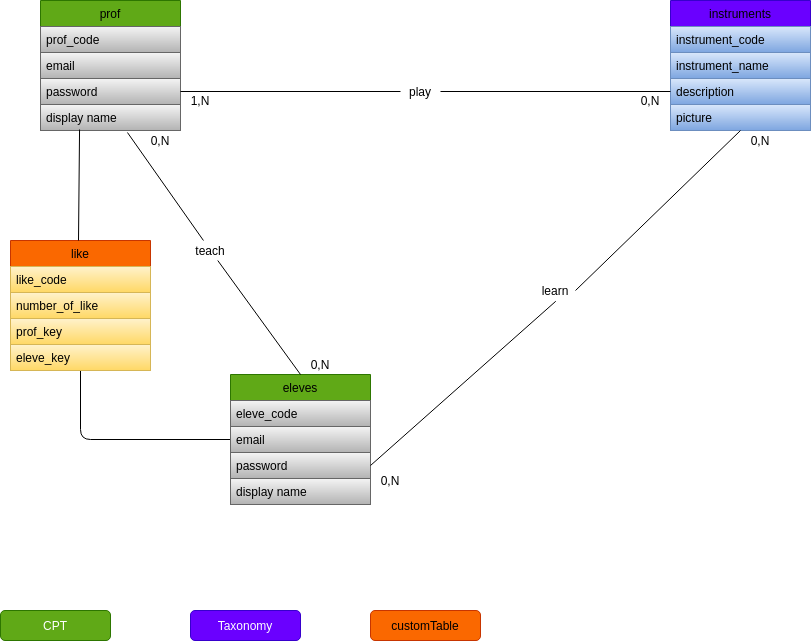

The diagram above was exported from draw.io. Its source (the exported page's mxGraphModel, read from the mxfile embedded in the PNG):
<mxGraphModel dx="1026" dy="670" grid="1" gridSize="10" guides="1" tooltips="1" connect="1" arrows="1" fold="1" page="1" pageScale="1" pageWidth="1169" pageHeight="827" math="0" shadow="0">
  <root>
    <mxCell id="0" />
    <mxCell id="1" parent="0" />
    <mxCell id="55" style="edgeStyle=none;html=1;exitX=0;exitY=0.5;exitDx=0;exitDy=0;entryX=0.5;entryY=1;entryDx=0;entryDy=0;fontColor=#000000;endArrow=none;endFill=0;" edge="1" parent="1" source="2" target="42">
      <mxGeometry relative="1" as="geometry">
        <Array as="points">
          <mxPoint x="110" y="519" />
        </Array>
      </mxGeometry>
    </mxCell>
    <mxCell id="2" value="eleves" style="swimlane;fontStyle=0;childLayout=stackLayout;horizontal=1;startSize=26;horizontalStack=0;resizeParent=1;resizeParentMax=0;resizeLast=0;collapsible=1;marginBottom=0;fillColor=#60a917;strokeColor=#2D7600;fontColor=#000000;" parent="1" vertex="1">
      <mxGeometry x="260" y="454" width="140" height="130" as="geometry" />
    </mxCell>
    <mxCell id="3" value="eleve_code" style="text;strokeColor=#666666;fillColor=#f5f5f5;align=left;verticalAlign=top;spacingLeft=4;spacingRight=4;overflow=hidden;rotatable=0;points=[[0,0.5],[1,0.5]];portConstraint=eastwest;gradientColor=#b3b3b3;fontColor=#000000;" parent="2" vertex="1">
      <mxGeometry y="26" width="140" height="26" as="geometry" />
    </mxCell>
    <mxCell id="4" value="email" style="text;strokeColor=#666666;fillColor=#f5f5f5;align=left;verticalAlign=top;spacingLeft=4;spacingRight=4;overflow=hidden;rotatable=0;points=[[0,0.5],[1,0.5]];portConstraint=eastwest;gradientColor=#b3b3b3;fontColor=#000000;" parent="2" vertex="1">
      <mxGeometry y="52" width="140" height="26" as="geometry" />
    </mxCell>
    <mxCell id="5" value="password" style="text;strokeColor=#666666;fillColor=#f5f5f5;align=left;verticalAlign=top;spacingLeft=4;spacingRight=4;overflow=hidden;rotatable=0;points=[[0,0.5],[1,0.5]];portConstraint=eastwest;gradientColor=#b3b3b3;fontColor=#000000;" parent="2" vertex="1">
      <mxGeometry y="78" width="140" height="26" as="geometry" />
    </mxCell>
    <mxCell id="6" value="display name" style="text;strokeColor=#666666;fillColor=#f5f5f5;align=left;verticalAlign=top;spacingLeft=4;spacingRight=4;overflow=hidden;rotatable=0;points=[[0,0.5],[1,0.5]];portConstraint=eastwest;gradientColor=#b3b3b3;fontColor=#000000;" parent="2" vertex="1">
      <mxGeometry y="104" width="140" height="26" as="geometry" />
    </mxCell>
    <mxCell id="8" value="instruments" style="swimlane;fontStyle=0;childLayout=stackLayout;horizontal=1;startSize=26;horizontalStack=0;resizeParent=1;resizeParentMax=0;resizeLast=0;collapsible=1;marginBottom=0;fillColor=#6a00ff;strokeColor=#3700CC;fontColor=#000000;" parent="1" vertex="1">
      <mxGeometry x="700" y="80" width="140" height="130" as="geometry" />
    </mxCell>
    <mxCell id="9" value="instrument_code" style="text;strokeColor=#6c8ebf;fillColor=#dae8fc;align=left;verticalAlign=top;spacingLeft=4;spacingRight=4;overflow=hidden;rotatable=0;points=[[0,0.5],[1,0.5]];portConstraint=eastwest;gradientColor=#7ea6e0;fontColor=#000000;" parent="8" vertex="1">
      <mxGeometry y="26" width="140" height="26" as="geometry" />
    </mxCell>
    <mxCell id="10" value="instrument_name" style="text;strokeColor=#6c8ebf;fillColor=#dae8fc;align=left;verticalAlign=top;spacingLeft=4;spacingRight=4;overflow=hidden;rotatable=0;points=[[0,0.5],[1,0.5]];portConstraint=eastwest;gradientColor=#7ea6e0;fontColor=#000000;" parent="8" vertex="1">
      <mxGeometry y="52" width="140" height="26" as="geometry" />
    </mxCell>
    <mxCell id="11" value="description" style="text;strokeColor=#6c8ebf;fillColor=#dae8fc;align=left;verticalAlign=top;spacingLeft=4;spacingRight=4;overflow=hidden;rotatable=0;points=[[0,0.5],[1,0.5]];portConstraint=eastwest;gradientColor=#7ea6e0;fontColor=#000000;" parent="8" vertex="1">
      <mxGeometry y="78" width="140" height="26" as="geometry" />
    </mxCell>
    <mxCell id="12" value="picture" style="text;strokeColor=#6c8ebf;fillColor=#dae8fc;align=left;verticalAlign=top;spacingLeft=4;spacingRight=4;overflow=hidden;rotatable=0;points=[[0,0.5],[1,0.5]];portConstraint=eastwest;gradientColor=#7ea6e0;fontColor=#000000;" parent="8" vertex="1">
      <mxGeometry y="104" width="140" height="26" as="geometry" />
    </mxCell>
    <mxCell id="14" value="prof" style="swimlane;fontStyle=0;childLayout=stackLayout;horizontal=1;startSize=26;horizontalStack=0;resizeParent=1;resizeParentMax=0;resizeLast=0;collapsible=1;marginBottom=0;fillColor=#60a917;strokeColor=#2D7600;fontColor=#000000;" parent="1" vertex="1">
      <mxGeometry x="70" y="80" width="140" height="130" as="geometry" />
    </mxCell>
    <mxCell id="15" value="prof_code" style="text;strokeColor=#666666;fillColor=#f5f5f5;align=left;verticalAlign=top;spacingLeft=4;spacingRight=4;overflow=hidden;rotatable=0;points=[[0,0.5],[1,0.5]];portConstraint=eastwest;gradientColor=#b3b3b3;fontColor=#000000;" parent="14" vertex="1">
      <mxGeometry y="26" width="140" height="26" as="geometry" />
    </mxCell>
    <mxCell id="16" value="email" style="text;strokeColor=#666666;fillColor=#f5f5f5;align=left;verticalAlign=top;spacingLeft=4;spacingRight=4;overflow=hidden;rotatable=0;points=[[0,0.5],[1,0.5]];portConstraint=eastwest;gradientColor=#b3b3b3;fontColor=#000000;" parent="14" vertex="1">
      <mxGeometry y="52" width="140" height="26" as="geometry" />
    </mxCell>
    <mxCell id="17" value="password" style="text;strokeColor=#666666;fillColor=#f5f5f5;align=left;verticalAlign=top;spacingLeft=4;spacingRight=4;overflow=hidden;rotatable=0;points=[[0,0.5],[1,0.5]];portConstraint=eastwest;gradientColor=#b3b3b3;fontColor=#000000;" parent="14" vertex="1">
      <mxGeometry y="78" width="140" height="26" as="geometry" />
    </mxCell>
    <mxCell id="18" value="display name" style="text;strokeColor=#666666;fillColor=#f5f5f5;align=left;verticalAlign=top;spacingLeft=4;spacingRight=4;overflow=hidden;rotatable=0;points=[[0,0.5],[1,0.5]];portConstraint=eastwest;gradientColor=#b3b3b3;fontColor=#000000;" parent="14" vertex="1">
      <mxGeometry y="104" width="140" height="26" as="geometry" />
    </mxCell>
    <mxCell id="20" value="" style="endArrow=none;html=1;entryX=0;entryY=0.5;entryDx=0;entryDy=0;startArrow=none;endFill=0;" parent="1" source="28" target="11" edge="1">
      <mxGeometry width="50" height="50" relative="1" as="geometry">
        <mxPoint x="510" y="480" as="sourcePoint" />
        <mxPoint x="380" y="171" as="targetPoint" />
      </mxGeometry>
    </mxCell>
    <mxCell id="21" value="" style="endArrow=none;html=1;startArrow=none;entryX=0.5;entryY=0;entryDx=0;entryDy=0;endFill=0;" parent="1" source="26" target="2" edge="1">
      <mxGeometry width="50" height="50" relative="1" as="geometry">
        <mxPoint x="150" y="240" as="sourcePoint" />
        <mxPoint x="150" y="410" as="targetPoint" />
      </mxGeometry>
    </mxCell>
    <mxCell id="22" value="CPT" style="rounded=1;whiteSpace=wrap;html=1;fillColor=#60a917;strokeColor=#2D7600;fontColor=#ffffff;" parent="1" vertex="1">
      <mxGeometry x="30" y="690" width="110" height="30" as="geometry" />
    </mxCell>
    <mxCell id="24" value="Taxonomy" style="rounded=1;whiteSpace=wrap;html=1;fillColor=#6a00ff;strokeColor=#3700CC;fontColor=#ffffff;" parent="1" vertex="1">
      <mxGeometry x="220" y="690" width="110" height="30" as="geometry" />
    </mxCell>
    <mxCell id="25" value="customTable" style="rounded=1;whiteSpace=wrap;html=1;fillColor=#fa6800;strokeColor=#C73500;fontColor=#000000;" parent="1" vertex="1">
      <mxGeometry x="400" y="690" width="110" height="30" as="geometry" />
    </mxCell>
    <mxCell id="26" value="teach" style="text;html=1;strokeColor=none;fillColor=none;align=center;verticalAlign=middle;whiteSpace=wrap;rounded=0;" parent="1" vertex="1">
      <mxGeometry x="220" y="320" width="40" height="20" as="geometry" />
    </mxCell>
    <mxCell id="27" value="" style="endArrow=none;html=1;exitX=0.621;exitY=1.077;exitDx=0;exitDy=0;exitPerimeter=0;" parent="1" target="26" edge="1" source="18">
      <mxGeometry width="50" height="50" relative="1" as="geometry">
        <mxPoint x="150" y="240" as="sourcePoint" />
        <mxPoint x="150" y="410" as="targetPoint" />
      </mxGeometry>
    </mxCell>
    <mxCell id="28" value="play" style="text;html=1;strokeColor=none;fillColor=none;align=center;verticalAlign=middle;whiteSpace=wrap;rounded=0;" parent="1" vertex="1">
      <mxGeometry x="430" y="161" width="40" height="20" as="geometry" />
    </mxCell>
    <mxCell id="29" value="" style="endArrow=none;html=1;entryX=0;entryY=0.5;entryDx=0;entryDy=0;" parent="1" source="17" target="28" edge="1">
      <mxGeometry width="50" height="50" relative="1" as="geometry">
        <mxPoint x="210" y="171" as="sourcePoint" />
        <mxPoint x="700" y="171" as="targetPoint" />
      </mxGeometry>
    </mxCell>
    <mxCell id="30" value="0,N" style="text;html=1;strokeColor=none;fillColor=none;align=center;verticalAlign=middle;whiteSpace=wrap;rounded=0;" parent="1" vertex="1">
      <mxGeometry x="170" y="210" width="40" height="20" as="geometry" />
    </mxCell>
    <mxCell id="32" value="0,N" style="text;html=1;strokeColor=none;fillColor=none;align=center;verticalAlign=middle;whiteSpace=wrap;rounded=0;" parent="1" vertex="1">
      <mxGeometry x="660" y="170" width="40" height="20" as="geometry" />
    </mxCell>
    <mxCell id="33" value="0,N" style="text;html=1;strokeColor=none;fillColor=none;align=center;verticalAlign=middle;whiteSpace=wrap;rounded=0;" parent="1" vertex="1">
      <mxGeometry x="330" y="434" width="40" height="20" as="geometry" />
    </mxCell>
    <mxCell id="34" value="1,N" style="text;html=1;strokeColor=none;fillColor=none;align=center;verticalAlign=middle;whiteSpace=wrap;rounded=0;" parent="1" vertex="1">
      <mxGeometry x="210" y="170" width="40" height="20" as="geometry" />
    </mxCell>
    <mxCell id="42" value="like" style="swimlane;fontStyle=0;childLayout=stackLayout;horizontal=1;startSize=26;horizontalStack=0;resizeParent=1;resizeParentMax=0;resizeLast=0;collapsible=1;marginBottom=0;fillColor=#fa6800;strokeColor=#C73500;fontColor=#000000;" parent="1" vertex="1">
      <mxGeometry x="40" y="320" width="140" height="130" as="geometry" />
    </mxCell>
    <mxCell id="43" value="like_code" style="text;strokeColor=#d6b656;fillColor=#fff2cc;align=left;verticalAlign=top;spacingLeft=4;spacingRight=4;overflow=hidden;rotatable=0;points=[[0,0.5],[1,0.5]];portConstraint=eastwest;gradientColor=#ffd966;fontColor=#000000;" parent="42" vertex="1">
      <mxGeometry y="26" width="140" height="26" as="geometry" />
    </mxCell>
    <mxCell id="61" value="number_of_like" style="text;strokeColor=#d6b656;fillColor=#fff2cc;align=left;verticalAlign=top;spacingLeft=4;spacingRight=4;overflow=hidden;rotatable=0;points=[[0,0.5],[1,0.5]];portConstraint=eastwest;gradientColor=#ffd966;fontColor=#000000;" vertex="1" parent="42">
      <mxGeometry y="52" width="140" height="26" as="geometry" />
    </mxCell>
    <mxCell id="44" value="prof_key" style="text;strokeColor=#d6b656;fillColor=#fff2cc;align=left;verticalAlign=top;spacingLeft=4;spacingRight=4;overflow=hidden;rotatable=0;points=[[0,0.5],[1,0.5]];portConstraint=eastwest;gradientColor=#ffd966;fontColor=#000000;" parent="42" vertex="1">
      <mxGeometry y="78" width="140" height="26" as="geometry" />
    </mxCell>
    <mxCell id="60" value="eleve_key" style="text;strokeColor=#d6b656;fillColor=#fff2cc;align=left;verticalAlign=top;spacingLeft=4;spacingRight=4;overflow=hidden;rotatable=0;points=[[0,0.5],[1,0.5]];portConstraint=eastwest;gradientColor=#ffd966;fontColor=#000000;" vertex="1" parent="42">
      <mxGeometry y="104" width="140" height="26" as="geometry" />
    </mxCell>
    <mxCell id="46" style="edgeStyle=none;html=1;exitX=1;exitY=0.5;exitDx=0;exitDy=0;entryX=0.5;entryY=1;entryDx=0;entryDy=0;endArrow=none;endFill=0;startArrow=none;" edge="1" parent="1" source="47" target="8">
      <mxGeometry relative="1" as="geometry">
        <mxPoint x="770.98" y="236.98800000000006" as="targetPoint" />
      </mxGeometry>
    </mxCell>
    <mxCell id="47" value="learn" style="text;html=1;strokeColor=none;fillColor=none;align=center;verticalAlign=middle;whiteSpace=wrap;rounded=0;" vertex="1" parent="1">
      <mxGeometry x="565" y="360" width="40" height="20" as="geometry" />
    </mxCell>
    <mxCell id="48" value="" style="edgeStyle=none;html=1;exitX=1;exitY=0.5;exitDx=0;exitDy=0;entryX=0.507;entryY=1.038;entryDx=0;entryDy=0;entryPerimeter=0;endArrow=none;endFill=0;" edge="1" parent="1" source="5" target="47">
      <mxGeometry relative="1" as="geometry">
        <mxPoint x="220" y="591" as="sourcePoint" />
        <mxPoint x="770.98" y="236.98800000000006" as="targetPoint" />
      </mxGeometry>
    </mxCell>
    <mxCell id="49" value="0,N" style="text;html=1;strokeColor=none;fillColor=none;align=center;verticalAlign=middle;whiteSpace=wrap;rounded=0;" vertex="1" parent="1">
      <mxGeometry x="400" y="550" width="40" height="20" as="geometry" />
    </mxCell>
    <mxCell id="50" value="0,N" style="text;html=1;strokeColor=none;fillColor=none;align=center;verticalAlign=middle;whiteSpace=wrap;rounded=0;" vertex="1" parent="1">
      <mxGeometry x="770" y="210" width="40" height="20" as="geometry" />
    </mxCell>
    <mxCell id="56" value="" style="endArrow=none;html=1;fontColor=#000000;endFill=0;entryX=0.279;entryY=0.962;entryDx=0;entryDy=0;entryPerimeter=0;" edge="1" parent="1" target="18">
      <mxGeometry width="50" height="50" relative="1" as="geometry">
        <mxPoint x="108" y="320" as="sourcePoint" />
        <mxPoint x="108" y="237" as="targetPoint" />
        <Array as="points" />
      </mxGeometry>
    </mxCell>
    <mxCell id="57" value="0,N" style="text;html=1;strokeColor=none;fillColor=none;align=center;verticalAlign=middle;whiteSpace=wrap;rounded=0;fontColor=#FFFFFF;" vertex="1" parent="1">
      <mxGeometry x="220" y="520" width="40" height="20" as="geometry" />
    </mxCell>
    <mxCell id="58" value="0,N" style="text;html=1;strokeColor=none;fillColor=none;align=center;verticalAlign=middle;whiteSpace=wrap;rounded=0;fontColor=#FFFFFF;" vertex="1" parent="1">
      <mxGeometry x="65" y="210" width="40" height="20" as="geometry" />
    </mxCell>
  </root>
</mxGraphModel>